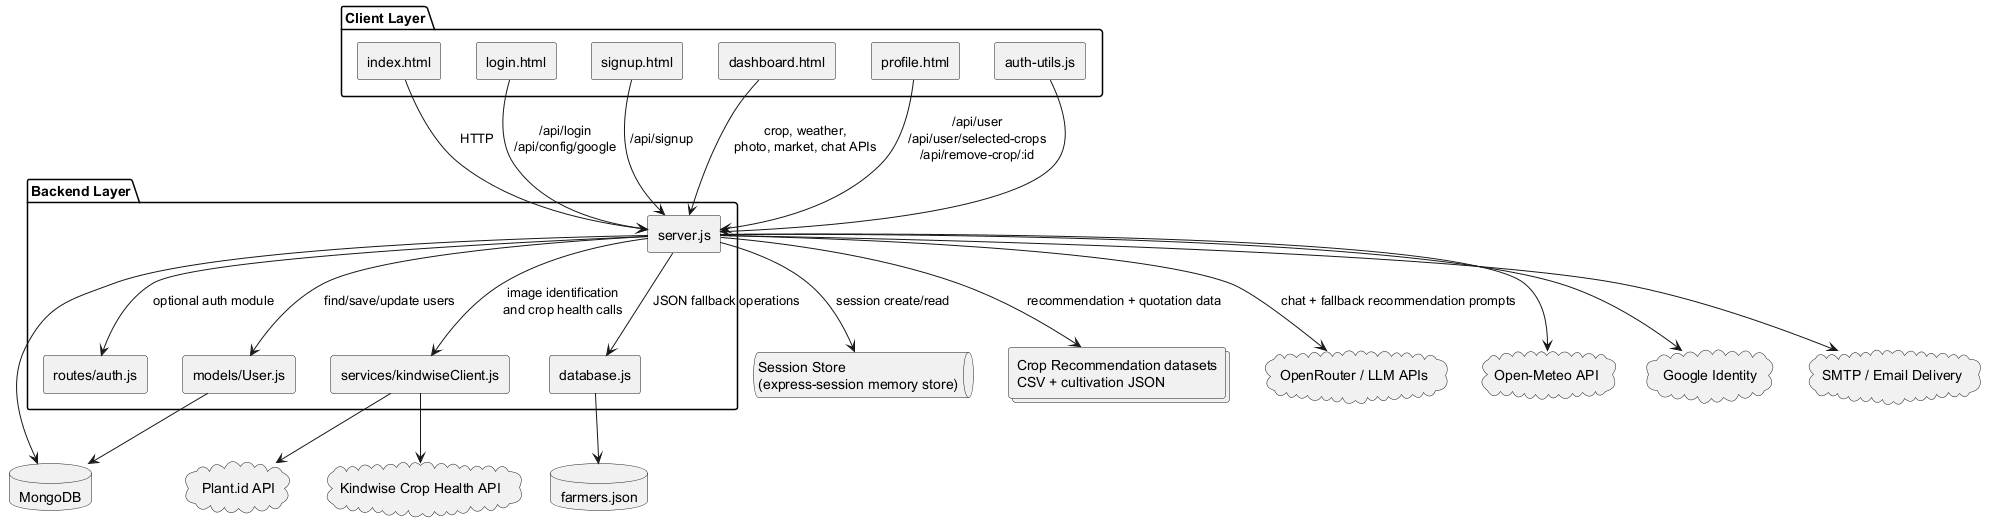

The diagram above was rendered by PlantUML. Its source (embedded in the PNG):
@startuml
skinparam componentStyle rectangle

package "Client Layer" {
  [index.html]
  [login.html]
  [signup.html]
  [dashboard.html]
  [profile.html]
  [auth-utils.js]
}

package "Backend Layer" {
  [server.js] as Server
  [routes/auth.js] as AuthRoutes
  [services/kindwiseClient.js] as KindwiseClient
  [models/User.js] as UserModel
  [database.js] as JsonStore
}

database "MongoDB" as Mongo
database "farmers.json" as JsonFile
queue "Session Store\n(express-session memory store)" as SessionStore
collections "Crop Recommendation datasets\nCSV + cultivation JSON" as Dataset
cloud "Plant.id API" as PlantId
cloud "Kindwise Crop Health API" as Kindwise
cloud "OpenRouter / LLM APIs" as LLM
cloud "Open-Meteo API" as WeatherApi
cloud "Google Identity" as GoogleAuth
cloud "SMTP / Email Delivery" as Mailer

[index.html] --> Server : HTTP
[login.html] --> Server : /api/login\n/api/config/google
[signup.html] --> Server : /api/signup
[dashboard.html] --> Server : crop, weather,\nphoto, market, chat APIs
[profile.html] --> Server : /api/user\n/api/user/selected-crops\n/api/remove-crop/:id
[auth-utils.js] --> Server

Server --> AuthRoutes : optional auth module
Server --> KindwiseClient : image identification\nand crop health calls
Server --> UserModel : find/save/update users
Server --> JsonStore : JSON fallback operations
Server --> SessionStore : session create/read
Server --> Dataset : recommendation + quotation data
Server --> Mongo
JsonStore --> JsonFile

KindwiseClient --> PlantId
KindwiseClient --> Kindwise
Server --> LLM : chat + fallback recommendation prompts
Server --> WeatherApi
Server --> GoogleAuth
Server --> Mailer

UserModel --> Mongo
@enduml